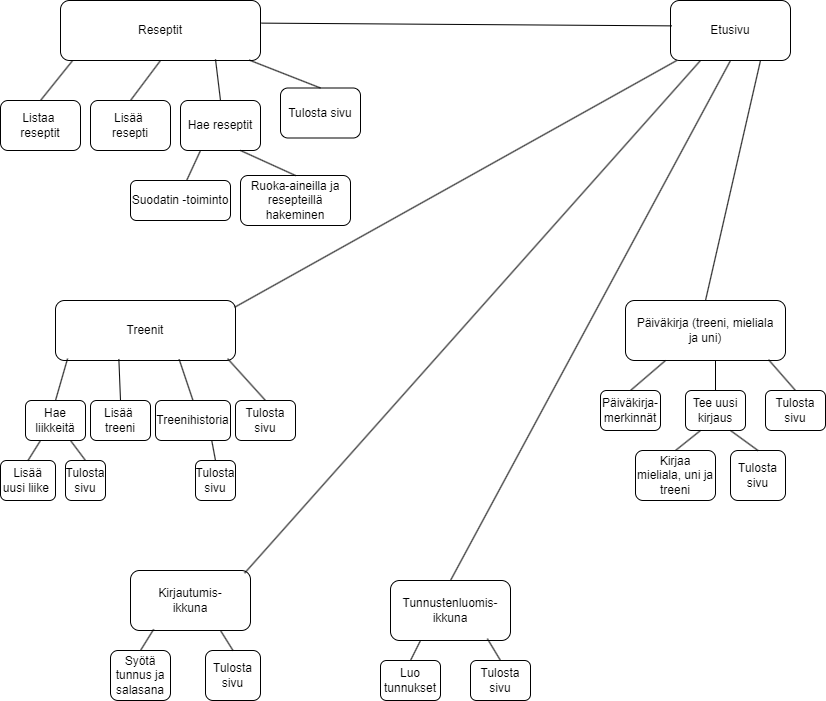

The diagram above was exported from draw.io. Its source (the exported page's mxGraphModel, read from the mxfile embedded in the PNG):
<mxGraphModel dx="1430" dy="786" grid="1" gridSize="10" guides="1" tooltips="1" connect="1" arrows="1" fold="1" page="1" pageScale="1" pageWidth="827" pageHeight="1169" math="0" shadow="0">
  <root>
    <mxCell id="0" />
    <mxCell id="1" parent="0" />
    <mxCell id="fB9pY5y2B3sDaXkfV56g-1" value="Etusivu" style="rounded=1;whiteSpace=wrap;html=1;" vertex="1" parent="1">
      <mxGeometry x="670" y="30" width="120" height="60" as="geometry" />
    </mxCell>
    <mxCell id="fB9pY5y2B3sDaXkfV56g-2" value="Reseptit" style="rounded=1;whiteSpace=wrap;html=1;" vertex="1" parent="1">
      <mxGeometry x="60" y="30" width="200" height="60" as="geometry" />
    </mxCell>
    <mxCell id="fB9pY5y2B3sDaXkfV56g-3" value="Kirjautumis-&lt;div&gt;ikkuna&lt;/div&gt;" style="rounded=1;whiteSpace=wrap;html=1;" vertex="1" parent="1">
      <mxGeometry x="130" y="600" width="120" height="60" as="geometry" />
    </mxCell>
    <mxCell id="fB9pY5y2B3sDaXkfV56g-5" value="Päiväkirja (treeni, mieliala&lt;div&gt;ja uni)&lt;/div&gt;" style="rounded=1;whiteSpace=wrap;html=1;" vertex="1" parent="1">
      <mxGeometry x="625" y="330" width="160" height="60" as="geometry" />
    </mxCell>
    <mxCell id="fB9pY5y2B3sDaXkfV56g-6" value="Treenit" style="rounded=1;whiteSpace=wrap;html=1;" vertex="1" parent="1">
      <mxGeometry x="55" y="330" width="180" height="60" as="geometry" />
    </mxCell>
    <mxCell id="fB9pY5y2B3sDaXkfV56g-7" value="Tunnustenluomis-&lt;div&gt;ikkuna&lt;/div&gt;" style="rounded=1;whiteSpace=wrap;html=1;" vertex="1" parent="1">
      <mxGeometry x="390" y="610" width="120" height="60" as="geometry" />
    </mxCell>
    <mxCell id="fB9pY5y2B3sDaXkfV56g-8" value="Listaa&amp;nbsp;&lt;div&gt;reseptit&lt;/div&gt;" style="rounded=1;whiteSpace=wrap;html=1;" vertex="1" parent="1">
      <mxGeometry y="130" width="80" height="50" as="geometry" />
    </mxCell>
    <mxCell id="fB9pY5y2B3sDaXkfV56g-9" value="Lisää&amp;nbsp;&lt;div&gt;resepti&lt;/div&gt;" style="rounded=1;whiteSpace=wrap;html=1;" vertex="1" parent="1">
      <mxGeometry x="90" y="130" width="80" height="50" as="geometry" />
    </mxCell>
    <mxCell id="fB9pY5y2B3sDaXkfV56g-10" value="Hae reseptit" style="rounded=1;whiteSpace=wrap;html=1;" vertex="1" parent="1">
      <mxGeometry x="180" y="130" width="80" height="50" as="geometry" />
    </mxCell>
    <mxCell id="fB9pY5y2B3sDaXkfV56g-11" value="" style="endArrow=none;html=1;rounded=0;exitX=0.5;exitY=0.333;exitDx=0;exitDy=0;exitPerimeter=0;entryX=0.25;entryY=1;entryDx=0;entryDy=0;" edge="1" parent="1" source="fB9pY5y2B3sDaXkfV56g-12" target="fB9pY5y2B3sDaXkfV56g-10">
      <mxGeometry width="50" height="50" relative="1" as="geometry">
        <mxPoint x="300" y="220" as="sourcePoint" />
        <mxPoint x="300" y="180" as="targetPoint" />
      </mxGeometry>
    </mxCell>
    <mxCell id="fB9pY5y2B3sDaXkfV56g-12" value="Suodatin -toiminto" style="rounded=1;whiteSpace=wrap;html=1;" vertex="1" parent="1">
      <mxGeometry x="130" y="210" width="100" height="40" as="geometry" />
    </mxCell>
    <mxCell id="fB9pY5y2B3sDaXkfV56g-13" value="Ruoka-aineilla ja resepteillä&lt;div&gt;hakeminen&lt;/div&gt;" style="rounded=1;whiteSpace=wrap;html=1;" vertex="1" parent="1">
      <mxGeometry x="240" y="205" width="110" height="50" as="geometry" />
    </mxCell>
    <mxCell id="fB9pY5y2B3sDaXkfV56g-14" value="" style="endArrow=none;html=1;rounded=0;exitX=0.5;exitY=0;exitDx=0;exitDy=0;entryX=0.75;entryY=1;entryDx=0;entryDy=0;" edge="1" parent="1" source="fB9pY5y2B3sDaXkfV56g-13" target="fB9pY5y2B3sDaXkfV56g-10">
      <mxGeometry width="50" height="50" relative="1" as="geometry">
        <mxPoint x="320" y="221" as="sourcePoint" />
        <mxPoint x="340" y="180" as="targetPoint" />
      </mxGeometry>
    </mxCell>
    <mxCell id="fB9pY5y2B3sDaXkfV56g-15" value="" style="endArrow=none;html=1;rounded=0;exitX=0.5;exitY=0;exitDx=0;exitDy=0;entryX=0.06;entryY=1.003;entryDx=0;entryDy=0;entryPerimeter=0;" edge="1" parent="1" source="fB9pY5y2B3sDaXkfV56g-8" target="fB9pY5y2B3sDaXkfV56g-2">
      <mxGeometry width="50" height="50" relative="1" as="geometry">
        <mxPoint x="90" y="130" as="sourcePoint" />
        <mxPoint x="130" y="87" as="targetPoint" />
      </mxGeometry>
    </mxCell>
    <mxCell id="fB9pY5y2B3sDaXkfV56g-16" value="" style="endArrow=none;html=1;rounded=0;exitX=0.5;exitY=0;exitDx=0;exitDy=0;entryX=0.5;entryY=1;entryDx=0;entryDy=0;" edge="1" parent="1" source="fB9pY5y2B3sDaXkfV56g-9" target="fB9pY5y2B3sDaXkfV56g-2">
      <mxGeometry width="50" height="50" relative="1" as="geometry">
        <mxPoint x="120" y="133" as="sourcePoint" />
        <mxPoint x="190" y="90" as="targetPoint" />
      </mxGeometry>
    </mxCell>
    <mxCell id="fB9pY5y2B3sDaXkfV56g-17" value="Hae liikkeitä" style="rounded=1;whiteSpace=wrap;html=1;" vertex="1" parent="1">
      <mxGeometry x="25" y="430" width="60" height="40" as="geometry" />
    </mxCell>
    <mxCell id="fB9pY5y2B3sDaXkfV56g-18" value="Lisää&amp;nbsp;&lt;div&gt;treeni&lt;/div&gt;" style="rounded=1;whiteSpace=wrap;html=1;" vertex="1" parent="1">
      <mxGeometry x="90" y="430" width="60" height="40" as="geometry" />
    </mxCell>
    <mxCell id="fB9pY5y2B3sDaXkfV56g-19" value="Treenihistoria" style="rounded=1;whiteSpace=wrap;html=1;" vertex="1" parent="1">
      <mxGeometry x="155" y="430" width="75" height="40" as="geometry" />
    </mxCell>
    <mxCell id="fB9pY5y2B3sDaXkfV56g-22" value="" style="endArrow=none;html=1;rounded=0;exitX=0.5;exitY=0;exitDx=0;exitDy=0;entryX=0.067;entryY=0.969;entryDx=0;entryDy=0;entryPerimeter=0;" edge="1" parent="1" source="fB9pY5y2B3sDaXkfV56g-17" target="fB9pY5y2B3sDaXkfV56g-6">
      <mxGeometry width="50" height="50" relative="1" as="geometry">
        <mxPoint x="80" y="420" as="sourcePoint" />
        <mxPoint x="115" y="390" as="targetPoint" />
      </mxGeometry>
    </mxCell>
    <mxCell id="fB9pY5y2B3sDaXkfV56g-23" value="" style="endArrow=none;html=1;rounded=0;exitX=0.5;exitY=0;exitDx=0;exitDy=0;entryX=0.75;entryY=1;entryDx=0;entryDy=0;" edge="1" parent="1" source="fB9pY5y2B3sDaXkfV56g-47" target="fB9pY5y2B3sDaXkfV56g-17">
      <mxGeometry width="50" height="50" relative="1" as="geometry">
        <mxPoint x="125" y="529.1" as="sourcePoint" />
        <mxPoint x="130.01999999999998" y="490.0000000000001" as="targetPoint" />
      </mxGeometry>
    </mxCell>
    <mxCell id="fB9pY5y2B3sDaXkfV56g-24" value="Lisää uusi liike&amp;nbsp;" style="rounded=1;whiteSpace=wrap;html=1;" vertex="1" parent="1">
      <mxGeometry y="490" width="55" height="40" as="geometry" />
    </mxCell>
    <mxCell id="fB9pY5y2B3sDaXkfV56g-25" value="" style="endArrow=none;html=1;rounded=0;exitX=0.5;exitY=0;exitDx=0;exitDy=0;entryX=0.25;entryY=1;entryDx=0;entryDy=0;" edge="1" parent="1" source="fB9pY5y2B3sDaXkfV56g-24" target="fB9pY5y2B3sDaXkfV56g-17">
      <mxGeometry width="50" height="50" relative="1" as="geometry">
        <mxPoint x="55" y="510" as="sourcePoint" />
        <mxPoint x="78" y="480" as="targetPoint" />
      </mxGeometry>
    </mxCell>
    <mxCell id="fB9pY5y2B3sDaXkfV56g-28" value="" style="endArrow=none;html=1;rounded=0;exitX=0.5;exitY=0;exitDx=0;exitDy=0;entryX=0.775;entryY=0.98;entryDx=0;entryDy=0;entryPerimeter=0;" edge="1" parent="1" source="fB9pY5y2B3sDaXkfV56g-10" target="fB9pY5y2B3sDaXkfV56g-2">
      <mxGeometry width="50" height="50" relative="1" as="geometry">
        <mxPoint x="243" y="128" as="sourcePoint" />
        <mxPoint x="240" y="90" as="targetPoint" />
      </mxGeometry>
    </mxCell>
    <mxCell id="fB9pY5y2B3sDaXkfV56g-29" value="" style="endArrow=none;html=1;rounded=0;exitX=0.5;exitY=0;exitDx=0;exitDy=0;entryX=0.687;entryY=0.98;entryDx=0;entryDy=0;entryPerimeter=0;" edge="1" parent="1" source="fB9pY5y2B3sDaXkfV56g-19" target="fB9pY5y2B3sDaXkfV56g-6">
      <mxGeometry width="50" height="50" relative="1" as="geometry">
        <mxPoint x="225" y="430" as="sourcePoint" />
        <mxPoint x="223" y="390" as="targetPoint" />
      </mxGeometry>
    </mxCell>
    <mxCell id="fB9pY5y2B3sDaXkfV56g-30" value="Tulosta sivu" style="rounded=1;whiteSpace=wrap;html=1;" vertex="1" parent="1">
      <mxGeometry x="280" y="117.5" width="80" height="50" as="geometry" />
    </mxCell>
    <mxCell id="fB9pY5y2B3sDaXkfV56g-31" value="" style="endArrow=none;html=1;rounded=0;exitX=0.5;exitY=0;exitDx=0;exitDy=0;entryX=0.943;entryY=0.992;entryDx=0;entryDy=0;entryPerimeter=0;" edge="1" parent="1" source="fB9pY5y2B3sDaXkfV56g-30" target="fB9pY5y2B3sDaXkfV56g-2">
      <mxGeometry width="50" height="50" relative="1" as="geometry">
        <mxPoint x="320" y="130.0000000000001" as="sourcePoint" />
        <mxPoint x="255" y="90" as="targetPoint" />
      </mxGeometry>
    </mxCell>
    <mxCell id="fB9pY5y2B3sDaXkfV56g-32" value="Tulosta sivu" style="rounded=1;whiteSpace=wrap;html=1;" vertex="1" parent="1">
      <mxGeometry x="235" y="430" width="60" height="40" as="geometry" />
    </mxCell>
    <mxCell id="fB9pY5y2B3sDaXkfV56g-33" value="Tulosta sivu" style="rounded=1;whiteSpace=wrap;html=1;" vertex="1" parent="1">
      <mxGeometry x="765" y="420" width="60" height="40" as="geometry" />
    </mxCell>
    <mxCell id="fB9pY5y2B3sDaXkfV56g-35" value="Tulosta sivu" style="rounded=1;whiteSpace=wrap;html=1;" vertex="1" parent="1">
      <mxGeometry x="470" y="690" width="60" height="40" as="geometry" />
    </mxCell>
    <mxCell id="fB9pY5y2B3sDaXkfV56g-36" value="Tulosta sivu" style="rounded=1;whiteSpace=wrap;html=1;" vertex="1" parent="1">
      <mxGeometry x="205" y="680" width="55" height="50" as="geometry" />
    </mxCell>
    <mxCell id="fB9pY5y2B3sDaXkfV56g-37" value="" style="endArrow=none;html=1;rounded=0;exitX=0.011;exitY=0.423;exitDx=0;exitDy=0;exitPerimeter=0;entryX=1.005;entryY=0.377;entryDx=0;entryDy=0;entryPerimeter=0;" edge="1" parent="1" source="fB9pY5y2B3sDaXkfV56g-1" target="fB9pY5y2B3sDaXkfV56g-2">
      <mxGeometry width="50" height="50" relative="1" as="geometry">
        <mxPoint x="331" y="90" as="sourcePoint" />
        <mxPoint x="270" y="50" as="targetPoint" />
      </mxGeometry>
    </mxCell>
    <mxCell id="fB9pY5y2B3sDaXkfV56g-38" value="" style="endArrow=none;html=1;rounded=0;entryX=0.995;entryY=0.113;entryDx=0;entryDy=0;entryPerimeter=0;" edge="1" parent="1" source="fB9pY5y2B3sDaXkfV56g-1" target="fB9pY5y2B3sDaXkfV56g-6">
      <mxGeometry width="50" height="50" relative="1" as="geometry">
        <mxPoint x="641" y="320" as="sourcePoint" />
        <mxPoint x="230" y="315" as="targetPoint" />
      </mxGeometry>
    </mxCell>
    <mxCell id="fB9pY5y2B3sDaXkfV56g-39" value="" style="endArrow=none;html=1;rounded=0;exitX=0.75;exitY=1;exitDx=0;exitDy=0;entryX=0.5;entryY=0;entryDx=0;entryDy=0;" edge="1" parent="1" source="fB9pY5y2B3sDaXkfV56g-1" target="fB9pY5y2B3sDaXkfV56g-5">
      <mxGeometry width="50" height="50" relative="1" as="geometry">
        <mxPoint x="825" y="245" as="sourcePoint" />
        <mxPoint x="414" y="240" as="targetPoint" />
      </mxGeometry>
    </mxCell>
    <mxCell id="fB9pY5y2B3sDaXkfV56g-41" value="" style="endArrow=none;html=1;rounded=0;exitX=0.5;exitY=0;exitDx=0;exitDy=0;entryX=0.956;entryY=0.969;entryDx=0;entryDy=0;entryPerimeter=0;" edge="1" parent="1" source="fB9pY5y2B3sDaXkfV56g-32" target="fB9pY5y2B3sDaXkfV56g-6">
      <mxGeometry width="50" height="50" relative="1" as="geometry">
        <mxPoint x="246" y="431" as="sourcePoint" />
        <mxPoint x="235" y="390" as="targetPoint" />
      </mxGeometry>
    </mxCell>
    <mxCell id="fB9pY5y2B3sDaXkfV56g-45" value="" style="endArrow=none;html=1;rounded=0;exitX=0.5;exitY=0;exitDx=0;exitDy=0;exitPerimeter=0;entryX=0.894;entryY=0.986;entryDx=0;entryDy=0;entryPerimeter=0;" edge="1" parent="1" source="fB9pY5y2B3sDaXkfV56g-33" target="fB9pY5y2B3sDaXkfV56g-5">
      <mxGeometry width="50" height="50" relative="1" as="geometry">
        <mxPoint x="512" y="431" as="sourcePoint" />
        <mxPoint x="735" y="390" as="targetPoint" />
      </mxGeometry>
    </mxCell>
    <mxCell id="fB9pY5y2B3sDaXkfV56g-46" value="" style="endArrow=none;html=1;rounded=0;entryX=0.25;entryY=1;entryDx=0;entryDy=0;exitX=0.5;exitY=0;exitDx=0;exitDy=0;" edge="1" parent="1" source="fB9pY5y2B3sDaXkfV56g-54" target="fB9pY5y2B3sDaXkfV56g-5">
      <mxGeometry width="50" height="50" relative="1" as="geometry">
        <mxPoint x="655" y="420" as="sourcePoint" />
        <mxPoint x="461" y="390" as="targetPoint" />
      </mxGeometry>
    </mxCell>
    <mxCell id="fB9pY5y2B3sDaXkfV56g-47" value="Tulosta sivu" style="rounded=1;whiteSpace=wrap;html=1;" vertex="1" parent="1">
      <mxGeometry x="65" y="490" width="40" height="40" as="geometry" />
    </mxCell>
    <mxCell id="fB9pY5y2B3sDaXkfV56g-50" value="" style="endArrow=none;html=1;rounded=0;exitX=0.5;exitY=0;exitDx=0;exitDy=0;entryX=0.75;entryY=1;entryDx=0;entryDy=0;" edge="1" parent="1" source="fB9pY5y2B3sDaXkfV56g-51" target="fB9pY5y2B3sDaXkfV56g-19">
      <mxGeometry width="50" height="50" relative="1" as="geometry">
        <mxPoint x="180.5" y="511" as="sourcePoint" />
        <mxPoint x="175" y="470" as="targetPoint" />
      </mxGeometry>
    </mxCell>
    <mxCell id="fB9pY5y2B3sDaXkfV56g-51" value="Tulosta sivu" style="rounded=1;whiteSpace=wrap;html=1;" vertex="1" parent="1">
      <mxGeometry x="195" y="490" width="40" height="40" as="geometry" />
    </mxCell>
    <mxCell id="fB9pY5y2B3sDaXkfV56g-53" value="" style="endArrow=none;html=1;rounded=0;exitX=0.5;exitY=0;exitDx=0;exitDy=0;entryX=0.352;entryY=0.975;entryDx=0;entryDy=0;entryPerimeter=0;" edge="1" parent="1" source="fB9pY5y2B3sDaXkfV56g-18" target="fB9pY5y2B3sDaXkfV56g-6">
      <mxGeometry width="50" height="50" relative="1" as="geometry">
        <mxPoint x="130" y="431" as="sourcePoint" />
        <mxPoint x="116" y="390" as="targetPoint" />
      </mxGeometry>
    </mxCell>
    <mxCell id="fB9pY5y2B3sDaXkfV56g-54" value="Päiväkirja-&lt;div&gt;merkinnät&lt;/div&gt;" style="rounded=1;whiteSpace=wrap;html=1;" vertex="1" parent="1">
      <mxGeometry x="600" y="420" width="60" height="40" as="geometry" />
    </mxCell>
    <mxCell id="fB9pY5y2B3sDaXkfV56g-55" value="Tee uusi kirjaus" style="rounded=1;whiteSpace=wrap;html=1;" vertex="1" parent="1">
      <mxGeometry x="685" y="420" width="60" height="40" as="geometry" />
    </mxCell>
    <mxCell id="fB9pY5y2B3sDaXkfV56g-56" value="" style="endArrow=none;html=1;rounded=0;entryX=0.25;entryY=1;entryDx=0;entryDy=0;exitX=0.5;exitY=0;exitDx=0;exitDy=0;" edge="1" parent="1" source="fB9pY5y2B3sDaXkfV56g-55">
      <mxGeometry width="50" height="50" relative="1" as="geometry">
        <mxPoint x="680" y="420" as="sourcePoint" />
        <mxPoint x="715" y="390" as="targetPoint" />
      </mxGeometry>
    </mxCell>
    <mxCell id="fB9pY5y2B3sDaXkfV56g-57" value="Tulosta sivu" style="rounded=1;whiteSpace=wrap;html=1;" vertex="1" parent="1">
      <mxGeometry x="730" y="480" width="55" height="50" as="geometry" />
    </mxCell>
    <mxCell id="fB9pY5y2B3sDaXkfV56g-58" value="" style="endArrow=none;html=1;rounded=0;entryX=0.75;entryY=1;entryDx=0;entryDy=0;exitX=0.5;exitY=0;exitDx=0;exitDy=0;" edge="1" parent="1" source="fB9pY5y2B3sDaXkfV56g-57" target="fB9pY5y2B3sDaXkfV56g-55">
      <mxGeometry width="50" height="50" relative="1" as="geometry">
        <mxPoint x="720" y="490" as="sourcePoint" />
        <mxPoint x="720" y="460" as="targetPoint" />
      </mxGeometry>
    </mxCell>
    <mxCell id="fB9pY5y2B3sDaXkfV56g-59" value="Kirjaa mieliala, uni ja treeni" style="rounded=1;whiteSpace=wrap;html=1;" vertex="1" parent="1">
      <mxGeometry x="635" y="480" width="80" height="50" as="geometry" />
    </mxCell>
    <mxCell id="fB9pY5y2B3sDaXkfV56g-60" value="" style="endArrow=none;html=1;rounded=0;entryX=0.25;entryY=1;entryDx=0;entryDy=0;exitX=0.5;exitY=0;exitDx=0;exitDy=0;" edge="1" parent="1" source="fB9pY5y2B3sDaXkfV56g-59" target="fB9pY5y2B3sDaXkfV56g-55">
      <mxGeometry width="50" height="50" relative="1" as="geometry">
        <mxPoint x="667.5" y="490" as="sourcePoint" />
        <mxPoint x="702.5" y="460" as="targetPoint" />
      </mxGeometry>
    </mxCell>
    <mxCell id="fB9pY5y2B3sDaXkfV56g-61" value="" style="endArrow=none;html=1;rounded=0;entryX=0.951;entryY=0.044;entryDx=0;entryDy=0;exitX=0.25;exitY=1;exitDx=0;exitDy=0;entryPerimeter=0;" edge="1" parent="1" source="fB9pY5y2B3sDaXkfV56g-1" target="fB9pY5y2B3sDaXkfV56g-3">
      <mxGeometry width="50" height="50" relative="1" as="geometry">
        <mxPoint x="610" y="340" as="sourcePoint" />
        <mxPoint x="168" y="587" as="targetPoint" />
      </mxGeometry>
    </mxCell>
    <mxCell id="fB9pY5y2B3sDaXkfV56g-62" value="" style="endArrow=none;html=1;rounded=0;exitX=0.5;exitY=1;exitDx=0;exitDy=0;entryX=0.5;entryY=0;entryDx=0;entryDy=0;" edge="1" parent="1" source="fB9pY5y2B3sDaXkfV56g-1" target="fB9pY5y2B3sDaXkfV56g-7">
      <mxGeometry width="50" height="50" relative="1" as="geometry">
        <mxPoint x="710" y="100" as="sourcePoint" />
        <mxPoint x="440" y="630" as="targetPoint" />
      </mxGeometry>
    </mxCell>
    <mxCell id="fB9pY5y2B3sDaXkfV56g-63" value="" style="endArrow=none;html=1;rounded=0;exitX=0.5;exitY=0;exitDx=0;exitDy=0;entryX=0.807;entryY=0.969;entryDx=0;entryDy=0;entryPerimeter=0;" edge="1" parent="1" source="fB9pY5y2B3sDaXkfV56g-35" target="fB9pY5y2B3sDaXkfV56g-7">
      <mxGeometry width="50" height="50" relative="1" as="geometry">
        <mxPoint x="482" y="711" as="sourcePoint" />
        <mxPoint x="480" y="670" as="targetPoint" />
      </mxGeometry>
    </mxCell>
    <mxCell id="fB9pY5y2B3sDaXkfV56g-64" value="" style="endArrow=none;html=1;rounded=0;exitX=0.5;exitY=0;exitDx=0;exitDy=0;entryX=0.75;entryY=1;entryDx=0;entryDy=0;" edge="1" parent="1" source="fB9pY5y2B3sDaXkfV56g-36" target="fB9pY5y2B3sDaXkfV56g-3">
      <mxGeometry width="50" height="50" relative="1" as="geometry">
        <mxPoint x="250" y="700" as="sourcePoint" />
        <mxPoint x="227" y="668" as="targetPoint" />
      </mxGeometry>
    </mxCell>
    <mxCell id="fB9pY5y2B3sDaXkfV56g-65" value="Luo tunnukset" style="rounded=1;whiteSpace=wrap;html=1;" vertex="1" parent="1">
      <mxGeometry x="380" y="690" width="60" height="40" as="geometry" />
    </mxCell>
    <mxCell id="fB9pY5y2B3sDaXkfV56g-66" value="" style="endArrow=none;html=1;rounded=0;exitX=0.5;exitY=0;exitDx=0;exitDy=0;entryX=0.25;entryY=1;entryDx=0;entryDy=0;" edge="1" parent="1" source="fB9pY5y2B3sDaXkfV56g-65" target="fB9pY5y2B3sDaXkfV56g-7">
      <mxGeometry width="50" height="50" relative="1" as="geometry">
        <mxPoint x="434" y="791" as="sourcePoint" />
        <mxPoint x="420" y="750" as="targetPoint" />
      </mxGeometry>
    </mxCell>
    <mxCell id="fB9pY5y2B3sDaXkfV56g-67" value="Syötä tunnus ja salasana" style="rounded=1;whiteSpace=wrap;html=1;" vertex="1" parent="1">
      <mxGeometry x="110" y="680" width="60" height="50" as="geometry" />
    </mxCell>
    <mxCell id="fB9pY5y2B3sDaXkfV56g-68" value="" style="endArrow=none;html=1;rounded=0;exitX=0.5;exitY=0;exitDx=0;exitDy=0;entryX=0.193;entryY=0.98;entryDx=0;entryDy=0;entryPerimeter=0;" edge="1" parent="1" source="fB9pY5y2B3sDaXkfV56g-67" target="fB9pY5y2B3sDaXkfV56g-3">
      <mxGeometry width="50" height="50" relative="1" as="geometry">
        <mxPoint x="192.5" y="700" as="sourcePoint" />
        <mxPoint x="157.5" y="670" as="targetPoint" />
      </mxGeometry>
    </mxCell>
  </root>
</mxGraphModel>